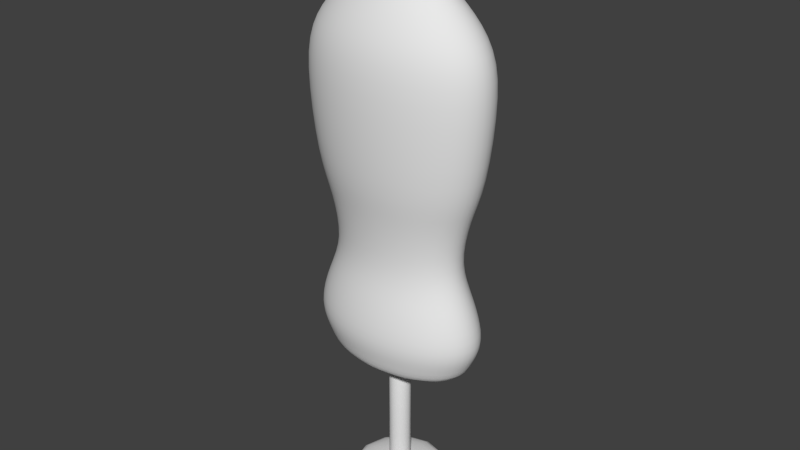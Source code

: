 # Source: mannequin.blend  (saved by Blender 2.75.0; exported with 4.5.12 LTS)
import bpy
from mathutils import Matrix  # noqa: F401  (used for matrix-valued properties, if any)

bpy.ops.wm.read_factory_settings(use_empty=True)
scene = bpy.context.scene
scene.name = 'Scene'

# ---- collections
col_collection_1 = bpy.data.collections.new('Collection 1'); scene.collection.children.link(col_collection_1)

# ---- world
world_world = bpy.data.worlds.new('World'); scene.world = world_world
world_world.color = (0.05088, 0.05088, 0.05088)
world_world.use_sun_shadow = False
world_world.sun_shadow_jitter_overblur = 0.0
world_world.cycles.sampling_method = 'MANUAL'
world_world.cycles.sample_map_resolution = 256

# ---- meshes
me_circle = bpy.data.meshes.new('Circle')
me_circle.from_pydata([(0.0, 1.0, 0.0), (-0.5, 0.866, 0.0), (-0.866, 0.5, 0.0), (-1.0, -4.371e-08, 0.0), (-0.866, -0.5, 0.0), (-0.5, -0.866, 0.0), (-1.51e-07, -1.0, 0.0), (0.5, -0.866, 0.0), (0.866, -0.5, 0.0), (1.0, -4.649e-07, 0.0), (0.866, 0.5, 0.0), (0.5, 0.866, 0.0), (-2.333e-09, 1.117, 0.2761), (-0.5587, 0.9677, 0.2761), (-0.9677, 0.5587, 0.2761), (-1.117, -3.251e-08, 0.2761), (-0.9677, -0.5587, 0.2761), (-0.5587, -0.9677, 0.2761), (-1.711e-07, -1.117, 0.2761), (0.5587, -0.9677, 0.2761), (0.9677, -0.5587, 0.2761), (1.117, -5.032e-07, 0.2761), (0.9677, 0.5587, 0.2761), (0.5587, 0.9677, 0.2761), (-7.544e-09, 1.3, 0.5882), (-0.6499, 1.126, 0.5882), (-1.126, 0.6499, 0.5882), (-1.3, -1.188e-08, 0.5882), (-1.126, -0.6499, 0.5882), (-0.6499, -1.126, 0.5882), (-2.038e-07, -1.3, 0.5882), (0.6499, -1.126, 0.5882), (1.126, -0.6499, 0.5882), (1.3, -5.593e-07, 0.5882), (1.126, 0.6499, 0.5882), (0.6499, 1.126, 0.5882), (-4.527e-09, 1.12, 1.111), (-0.56, 0.9699, 1.111), (-0.9699, 0.56, 1.111), (-1.12, -2.948e-08, 1.111), (-0.9699, -0.56, 1.111), (-0.56, -0.9699, 1.111), (-1.736e-07, -1.12, 1.111), (0.56, -0.9699, 1.111), (0.9699, -0.56, 1.111), (1.12, -5.012e-07, 1.111), (0.9699, 0.56, 1.111), (0.56, 0.9699, 1.111), (-5.462e-10, 0.886, 1.583), (-0.443, 0.7673, 1.583), (-0.7673, 0.443, 1.583), (-0.886, -4.823e-08, 1.583), (-0.7673, -0.443, 1.583), (-0.443, -0.7673, 1.583), (-1.343e-07, -0.886, 1.583), (0.443, -0.7673, 1.583), (0.7673, -0.443, 1.583), (0.886, -4.214e-07, 1.583), (0.7673, 0.443, 1.583), (0.443, 0.7673, 1.583), (3.01e-10, 1.054, 2.294), (-0.527, 0.9128, 2.294), (-0.9128, 0.527, 2.294), (-1.054, -3.193e-08, 2.294), (-0.9128, -0.527, 2.294), (-0.527, -0.9128, 2.294), (-1.589e-07, -1.054, 2.294), (0.527, -0.9128, 2.294), (0.9128, -0.527, 2.294), (1.054, -4.759e-07, 2.294), (0.9128, 0.527, 2.294), (0.527, 0.9128, 2.294), (-6.615e-09, 1.239, 2.685), (-0.6194, 1.073, 2.685), (-1.073, 0.6194, 2.685), (-1.239, -1.49e-08, 2.685), (-1.073, -0.6194, 2.685), (-0.6194, -1.073, 2.685), (-1.937e-07, -1.239, 2.685), (0.6194, -1.073, 2.685), (1.073, -0.6194, 2.685), (1.239, -5.367e-07, 2.685), (1.073, 0.6194, 2.685), (0.6194, 1.073, 2.685), (-1.032e-08, 1.387, 3.925), (-0.6936, 1.201, 3.925), (-1.201, 0.6936, 3.925), (-1.387, 2.376e-09, 3.925), (-1.201, -0.6936, 3.925), (-0.6936, -1.201, 3.925), (-2.198e-07, -1.387, 3.925), (0.6936, -1.201, 3.925), (1.201, -0.6936, 3.925), (1.387, -5.82e-07, 3.925), (1.201, 0.6936, 3.925), (0.6936, 1.201, 3.925), (-2.98e-09, 1.228, 4.463), (-0.6142, 1.064, 4.463), (-1.064, 0.6142, 4.463), (-1.228, -1.269e-08, 4.463), (-1.064, -0.6142, 4.463), (-0.6142, -1.064, 4.463), (-1.885e-07, -1.228, 4.463), (0.6142, -1.064, 4.463), (1.064, -0.6142, 4.463), (1.228, -5.301e-07, 4.463), (1.064, 0.6142, 4.463), (0.6142, 1.064, 4.463), (8.463e-09, 0.7964, 4.894), (-0.3982, 0.6897, 4.894), (-0.6897, 0.3982, 4.894), (-0.7964, -5.365e-08, 4.894), (-0.6897, -0.3982, 4.894), (-0.3982, -0.6897, 4.894), (-1.118e-07, -0.7964, 4.894), (0.3982, -0.6897, 4.894), (0.6897, -0.3982, 4.894), (0.7964, -3.891e-07, 4.894), (0.6897, 0.3982, 4.894), (0.3982, 0.6897, 4.894), (8.812e-09, 0.4261, 5.198), (-0.213, 0.369, 5.198), (-0.369, 0.213, 5.198), (-0.4261, -8.61e-08, 5.198), (-0.369, -0.213, 5.198), (-0.213, -0.369, 5.198), (-5.553e-08, -0.4261, 5.198), (0.213, -0.369, 5.198), (0.369, -0.213, 5.198), (0.4261, -2.656e-07, 5.198), (0.369, 0.213, 5.198), (0.213, 0.369, 5.198), (8.812e-09, 0.4261, 5.808), (-0.213, 0.369, 5.808), (-0.369, 0.213, 5.808), (-0.4261, -8.61e-08, 5.808), (-0.369, -0.213, 5.808), (-0.213, -0.369, 5.808), (-5.553e-08, -0.4261, 5.808), (0.213, -0.369, 5.808), (0.369, -0.213, 5.808), (0.4261, -2.656e-07, 5.808), (0.369, 0.213, 5.808), (0.213, 0.369, 5.808)], [], [(9, 8, 20, 21), (6, 5, 17, 18), (3, 2, 14, 15), (10, 9, 21, 22), (7, 6, 18, 19), (4, 3, 15, 16), (11, 10, 22, 23), (1, 0, 12, 13), (8, 7, 19, 20), (5, 4, 16, 17), (0, 11, 23, 12), (2, 1, 13, 14), (16, 15, 27, 28), (23, 22, 34, 35), (13, 12, 24, 25), (20, 19, 31, 32), (17, 16, 28, 29), (12, 23, 35, 24), (14, 13, 25, 26), (21, 20, 32, 33), (18, 17, 29, 30), (15, 14, 26, 27), (22, 21, 33, 34), (19, 18, 30, 31), (31, 30, 42, 43), (28, 27, 39, 40), (35, 34, 46, 47), (25, 24, 36, 37), (32, 31, 43, 44), (29, 28, 40, 41), (24, 35, 47, 36), (26, 25, 37, 38), (33, 32, 44, 45), (30, 29, 41, 42), (27, 26, 38, 39), (34, 33, 45, 46), (43, 42, 54, 55), (40, 39, 51, 52), (47, 46, 58, 59), (37, 36, 48, 49), (44, 43, 55, 56), (41, 40, 52, 53), (36, 47, 59, 48), (38, 37, 49, 50), (45, 44, 56, 57), (42, 41, 53, 54), (39, 38, 50, 51), (46, 45, 57, 58), (58, 57, 69, 70), (55, 54, 66, 67), (52, 51, 63, 64), (59, 58, 70, 71), (49, 48, 60, 61), (56, 55, 67, 68), (53, 52, 64, 65), (48, 59, 71, 60), (50, 49, 61, 62), (57, 56, 68, 69), (54, 53, 65, 66), (51, 50, 62, 63), (63, 62, 74, 75), (70, 69, 81, 82), (67, 66, 78, 79), (64, 63, 75, 76), (71, 70, 82, 83), (61, 60, 72, 73), (68, 67, 79, 80), (65, 64, 76, 77), (60, 71, 83, 72), (62, 61, 73, 74), (69, 68, 80, 81), (66, 65, 77, 78), (75, 74, 86, 87), (82, 81, 93, 94), (79, 78, 90, 91), (76, 75, 87, 88), (83, 82, 94, 95), (73, 72, 84, 85), (80, 79, 91, 92), (77, 76, 88, 89), (72, 83, 95, 84), (74, 73, 85, 86), (81, 80, 92, 93), (78, 77, 89, 90), (90, 89, 101, 102), (87, 86, 98, 99), (94, 93, 105, 106), (91, 90, 102, 103), (88, 87, 99, 100), (95, 94, 106, 107), (85, 84, 96, 97), (92, 91, 103, 104), (89, 88, 100, 101), (84, 95, 107, 96), (86, 85, 97, 98), (93, 92, 104, 105), (102, 101, 113, 114), (99, 98, 110, 111), (106, 105, 117, 118), (103, 102, 114, 115), (100, 99, 111, 112), (107, 106, 118, 119), (97, 96, 108, 109), (104, 103, 115, 116), (101, 100, 112, 113), (96, 107, 119, 108), (98, 97, 109, 110), (105, 104, 116, 117), (117, 116, 128, 129), (114, 113, 125, 126), (111, 110, 122, 123), (118, 117, 129, 130), (115, 114, 126, 127), (112, 111, 123, 124), (119, 118, 130, 131), (109, 108, 120, 121), (116, 115, 127, 128), (113, 112, 124, 125), (108, 119, 131, 120), (110, 109, 121, 122), (122, 121, 133, 134), (129, 128, 140, 141), (126, 125, 137, 138), (123, 122, 134, 135), (130, 129, 141, 142), (127, 126, 138, 139), (124, 123, 135, 136), (131, 130, 142, 143), (121, 120, 132, 133), (128, 127, 139, 140), (125, 124, 136, 137), (120, 131, 143, 132), (133, 132, 143, 142, 141, 140, 139, 138, 137, 136, 135, 134), (1, 2, 3, 4, 5, 6, 7, 8, 9, 10, 11, 0)])
me_circle.polygons.foreach_set('use_smooth', [True] * 134)
me_circle.use_remesh_preserve_volume = False
me_circle.use_remesh_preserve_attributes = False
me_circle.use_mirror_vertex_groups = False
me_circle.update()
me_cylinder_001 = bpy.data.meshes.new('Cylinder.001')
me_cylinder_001.from_pydata([(0.0, 1.0, -1.0), (0.0, 1.0, 1.0), (0.5, 0.866, -1.0), (0.5, 0.866, 1.0), (0.866, 0.5, -1.0), (0.866, 0.5, 1.0), (1.0, -4.371e-08, -1.0), (1.0, -4.371e-08, 1.0), (0.866, -0.5, -1.0), (0.866, -0.5, 1.0), (0.5, -0.866, -1.0), (0.5, -0.866, 1.0), (1.51e-07, -1.0, -1.0), (1.51e-07, -1.0, 1.0), (-0.5, -0.866, -1.0), (-0.5, -0.866, 1.0), (-0.866, -0.5, -1.0), (-0.866, -0.5, 1.0), (-1.0, -4.649e-07, -1.0), (-1.0, -4.649e-07, 1.0), (-0.866, 0.5, -1.0), (-0.866, 0.5, 1.0), (-0.5, 0.866, -1.0), (-0.5, 0.866, 1.0)], [], [(0, 1, 3, 2), (2, 3, 5, 4), (4, 5, 7, 6), (6, 7, 9, 8), (8, 9, 11, 10), (10, 11, 13, 12), (12, 13, 15, 14), (14, 15, 17, 16), (16, 17, 19, 18), (18, 19, 21, 20), (3, 1, 23, 21, 19, 17, 15, 13, 11, 9, 7, 5), (22, 23, 1, 0), (20, 21, 23, 22), (0, 2, 4, 6, 8, 10, 12, 14, 16, 18, 20, 22)])
me_cylinder_001.polygons.foreach_set('use_smooth', [True] * 14)
me_cylinder_001.use_remesh_preserve_volume = False
me_cylinder_001.use_remesh_preserve_attributes = False
me_cylinder_001.use_mirror_vertex_groups = False
me_cylinder_001.update()
me_sphere = bpy.data.meshes.new('Sphere')
me_sphere.from_pydata([(-0.2588, 0.0, 0.9659), (-0.5, 0.0, 0.866), (-0.7071, 0.0, 0.7071), (-0.866, 0.0, 0.5), (-0.9659, 0.0, 0.2588), (-1.0, 0.0, 7.55e-08), (-0.9659, 0.0, -0.2588), (-0.866, 0.0, -0.5), (-0.7071, 0.0, -0.7071), (-0.5, 0.0, -0.866), (-0.2588, 0.0, -0.9659), (-0.2241, 0.1294, 0.9659), (-0.433, 0.25, 0.866), (-0.6124, 0.3536, 0.7071), (-0.75, 0.433, 0.5), (-0.8365, 0.483, 0.2588), (-0.866, 0.5, 7.55e-08), (-0.8365, 0.483, -0.2588), (-0.75, 0.433, -0.5), (-0.6124, 0.3536, -0.7071), (-0.433, 0.25, -0.866), (-0.2241, 0.1294, -0.9659), (-3.894e-07, 0.0, -1.0), (-0.1294, 0.2241, 0.9659), (-0.25, 0.433, 0.866), (-0.3536, 0.6124, 0.7071), (-0.433, 0.75, 0.5), (-0.483, 0.8365, 0.2588), (-0.5, 0.866, 7.55e-08), (-0.483, 0.8365, -0.2588), (-0.433, 0.75, -0.5), (-0.3536, 0.6124, -0.7071), (-0.25, 0.433, -0.866), (-0.1294, 0.2241, -0.9659), (-4.023e-07, 0.2588, 0.9659), (-3.8e-07, 0.5, 0.866), (-3.8e-07, 0.7071, 0.7071), (-3.8e-07, 0.866, 0.5), (-3.502e-07, 0.9659, 0.2588), (-3.8e-07, 1.0, 7.55e-08), (-4.098e-07, 0.9659, -0.2588), (-3.8e-07, 0.866, -0.5), (-3.8e-07, 0.7071, -0.7071), (-3.651e-07, 0.5, -0.866), (-3.874e-07, 0.2588, -0.9659), (0.1294, 0.2241, 0.9659), (0.25, 0.433, 0.866), (0.3536, 0.6124, 0.7071), (0.433, 0.75, 0.5), (0.483, 0.8365, 0.2588), (0.5, 0.866, 7.55e-08), (0.483, 0.8365, -0.2588), (0.433, 0.75, -0.5), (0.3536, 0.6124, -0.7071), (0.25, 0.433, -0.866), (0.1294, 0.2241, -0.9659), (-7.267e-07, -1.947e-07, 1.0), (0.2241, 0.1294, 0.9659), (0.433, 0.25, 0.866), (0.6124, 0.3536, 0.7071), (0.75, 0.433, 0.5), (0.8365, 0.483, 0.2588), (0.866, 0.5, 7.55e-08), (0.8365, 0.483, -0.2588), (0.75, 0.433, -0.5), (0.6124, 0.3536, -0.7071), (0.433, 0.25, -0.866), (0.2241, 0.1294, -0.9659), (0.2588, 6.458e-09, 0.9659), (0.5, -3.079e-08, 0.866), (0.7071, -7.55e-08, 0.7071), (0.866, -1.589e-08, 0.5), (0.9659, -4.57e-08, 0.2588), (1.0, -7.55e-08, 7.55e-08), (0.9659, -4.57e-08, -0.2588), (0.866, -4.57e-08, -0.5), (0.7071, -4.57e-08, -0.7071), (0.5, -6.06e-08, -0.866), (0.2588, 6.458e-09, -0.9659), (0.2241, -0.1294, 0.9659), (0.433, -0.25, 0.866), (0.6124, -0.3536, 0.7071), (0.75, -0.433, 0.5), (0.8365, -0.483, 0.2588), (0.866, -0.5, 7.55e-08), (0.8365, -0.483, -0.2588), (0.75, -0.433, -0.5), (0.6124, -0.3536, -0.7071), (0.433, -0.25, -0.866), (0.2241, -0.1294, -0.9659), (0.1294, -0.2241, 0.9659), (0.25, -0.433, 0.866), (0.3536, -0.6124, 0.7071), (0.433, -0.75, 0.5), (0.483, -0.8365, 0.2588), (0.5, -0.866, 7.55e-08), (0.483, -0.8365, -0.2588), (0.433, -0.75, -0.5), (0.3536, -0.6124, -0.7071), (0.25, -0.433, -0.866), (0.1294, -0.2241, -0.9659), (-4.098e-07, -0.2588, 0.9659), (-4.545e-07, -0.5, 0.866), (-5.29e-07, -0.7071, 0.7071), (-4.396e-07, -0.866, 0.5), (-4.694e-07, -0.9659, 0.2588), (-5.588e-07, -1.0, 7.55e-08), (-4.694e-07, -0.9659, -0.2588), (-4.694e-07, -0.866, -0.5), (-4.098e-07, -0.7071, -0.7071), (-4.992e-07, -0.5, -0.866), (-4.023e-07, -0.2588, -0.9659), (-0.1294, -0.2241, 0.9659), (-0.25, -0.433, 0.866), (-0.3536, -0.6124, 0.7071), (-0.433, -0.75, 0.5), (-0.483, -0.8365, 0.2588), (-0.5, -0.866, 7.55e-08), (-0.483, -0.8365, -0.2588), (-0.433, -0.75, -0.5), (-0.3536, -0.6124, -0.7071), (-0.25, -0.433, -0.866), (-0.1294, -0.2241, -0.9659), (-0.2241, -0.1294, 0.9659), (-0.433, -0.25, 0.866), (-0.6124, -0.3536, 0.7071), (-0.75, -0.433, 0.5), (-0.8365, -0.483, 0.2588), (-0.866, -0.5, 7.55e-08), (-0.8365, -0.483, -0.2588), (-0.75, -0.433, -0.5), (-0.6124, -0.3536, -0.7071), (-0.433, -0.25, -0.866), (-0.2241, -0.1294, -0.9659)], [], [(4, 3, 14, 15), (1, 0, 11, 12), (8, 7, 18, 19), (5, 4, 15, 16), (2, 1, 12, 13), (9, 8, 19, 20), (6, 5, 16, 17), (3, 2, 13, 14), (10, 9, 20, 21), (7, 6, 17, 18), (13, 12, 24, 25), (20, 19, 31, 32), (17, 16, 28, 29), (14, 13, 25, 26), (21, 20, 32, 33), (18, 17, 29, 30), (15, 14, 26, 27), (12, 11, 23, 24), (19, 18, 30, 31), (16, 15, 27, 28), (24, 23, 34, 35), (31, 30, 41, 42), (28, 27, 38, 39), (25, 24, 35, 36), (32, 31, 42, 43), (29, 28, 39, 40), (26, 25, 36, 37), (33, 32, 43, 44), (30, 29, 40, 41), (27, 26, 37, 38), (37, 36, 47, 48), (44, 43, 54, 55), (41, 40, 51, 52), (38, 37, 48, 49), (35, 34, 45, 46), (42, 41, 52, 53), (39, 38, 49, 50), (36, 35, 46, 47), (43, 42, 53, 54), (40, 39, 50, 51), (47, 46, 58, 59), (54, 53, 65, 66), (51, 50, 62, 63), (48, 47, 59, 60), (55, 54, 66, 67), (52, 51, 63, 64), (49, 48, 60, 61), (46, 45, 57, 58), (53, 52, 64, 65), (50, 49, 61, 62), (61, 60, 71, 72), (58, 57, 68, 69), (65, 64, 75, 76), (62, 61, 72, 73), (59, 58, 69, 70), (66, 65, 76, 77), (63, 62, 73, 74), (60, 59, 70, 71), (67, 66, 77, 78), (64, 63, 74, 75), (71, 70, 81, 82), (78, 77, 88, 89), (75, 74, 85, 86), (72, 71, 82, 83), (69, 68, 79, 80), (76, 75, 86, 87), (73, 72, 83, 84), (70, 69, 80, 81), (77, 76, 87, 88), (74, 73, 84, 85), (84, 83, 94, 95), (81, 80, 91, 92), (88, 87, 98, 99), (85, 84, 95, 96), (82, 81, 92, 93), (89, 88, 99, 100), (86, 85, 96, 97), (83, 82, 93, 94), (80, 79, 90, 91), (87, 86, 97, 98), (94, 93, 104, 105), (91, 90, 101, 102), (98, 97, 108, 109), (95, 94, 105, 106), (92, 91, 102, 103), (99, 98, 109, 110), (96, 95, 106, 107), (93, 92, 103, 104), (100, 99, 110, 111), (97, 96, 107, 108), (107, 106, 117, 118), (104, 103, 114, 115), (111, 110, 121, 122), (108, 107, 118, 119), (105, 104, 115, 116), (102, 101, 112, 113), (109, 108, 119, 120), (106, 105, 116, 117), (103, 102, 113, 114), (110, 109, 120, 121), (117, 116, 127, 128), (114, 113, 124, 125), (121, 120, 131, 132), (118, 117, 128, 129), (115, 114, 125, 126), (122, 121, 132, 133), (119, 118, 129, 130), (116, 115, 126, 127), (113, 112, 123, 124), (120, 119, 130, 131), (22, 10, 21), (0, 56, 11), (11, 56, 23), (22, 21, 33), (22, 33, 44), (23, 56, 34), (34, 56, 45), (22, 44, 55), (45, 56, 57), (22, 55, 67), (22, 67, 78), (57, 56, 68), (68, 56, 79), (22, 78, 89), (79, 56, 90), (22, 89, 100), (22, 100, 111), (90, 56, 101), (101, 56, 112), (22, 111, 122), (112, 56, 123), (22, 122, 133), (130, 129, 6, 7), (127, 126, 3, 4), (22, 133, 10), (124, 123, 0, 1), (131, 130, 7, 8), (128, 127, 4, 5), (125, 124, 1, 2), (132, 131, 8, 9), (129, 128, 5, 6), (126, 125, 2, 3), (133, 132, 9, 10), (123, 56, 0)])
me_sphere.polygons.foreach_set('use_smooth', [True] * 144)
me_sphere.use_remesh_preserve_volume = False
me_sphere.use_remesh_preserve_attributes = False
me_sphere.use_mirror_vertex_groups = False
me_sphere.update()

# ---- objects
ob_circle = bpy.data.objects.new('Circle', me_circle)
ob_cylinder_001 = bpy.data.objects.new('Cylinder.001', me_cylinder_001)
ob_sphere = bpy.data.objects.new('Sphere', me_sphere)

# ---- transforms, parenting, visibility, modifiers, constraints
ob_circle.location = (0.0, 0.0, -0.9541)
ob_circle.scale = (1.0, 0.5665, 1.0)
ob_circle.lineart.crease_threshold = 0.0
_m = ob_circle.modifiers.new('Subsurf', 'SUBSURF')
_m.uv_smooth = 'PRESERVE_CORNERS'
_m.quality = 2
_m.show_only_control_edges = False
ob_cylinder_001.location = (0.0, 0.0, -1.792)
ob_cylinder_001.scale = (0.1448, 0.1448, 0.9027)
ob_cylinder_001.lineart.crease_threshold = 0.0
ob_sphere.location = (0.0, 0.0, -2.752)
ob_sphere.scale = (0.6462, 0.6462, 0.1486)
ob_sphere.lineart.crease_threshold = 0.0

# ---- collection membership
col_collection_1.objects.link(ob_circle)
col_collection_1.objects.link(ob_cylinder_001)
col_collection_1.objects.link(ob_sphere)

# ---- scene / render settings (as saved in the file)
scene.frame_start = 1; scene.frame_end = 250; scene.frame_set(1)
scene.render.engine = 'BLENDER_EEVEE_NEXT'
scene.render.image_settings.color_mode = 'RGB'
scene.render.image_settings.compression = 90
scene.render.resolution_percentage = 50
scene.render.dither_intensity = 0.0
scene.render.bake_margin = 2
scene.cycles.use_denoising = False
scene.cycles.samples = 10
scene.cycles.sampling_pattern = 'TABULATED_SOBOL'
scene.cycles.light_sampling_threshold = 0.0
scene.cycles.use_adaptive_sampling = False
scene.cycles.use_light_tree = False
scene.cycles.blur_glossy = 0.0
scene.cycles.volume_bounces = 1
scene.cycles.pixel_filter_type = 'GAUSSIAN'
scene.cycles.sample_clamp_indirect = 0.0
scene.view_settings.view_transform = 'Standard'
bpy.context.view_layer.update()

# ---- added for rendering (the .blend has no active camera and no usable light): camera, sun
cam_auto = bpy.data.cameras.new('AutoCamera')
cam_auto.lens = 50.0
cam_auto.sensor_width = 36.0
cam_auto.clip_end = 1000.0
ob_auto_camera = bpy.data.objects.new('AutoCamera', cam_auto)
scene.collection.objects.link(ob_auto_camera)
ob_auto_camera.location = (7.75827, -9.30992, 7.18323)
ob_auto_camera.rotation_euler = (1.09748, -7.21219e-08, 0.694738)
scene.camera = ob_auto_camera
light_auto_sun = bpy.data.lights.new('AutoSun', 'SUN')
light_auto_sun.energy = 3.0
light_auto_sun.angle = 0.0523599
ob_auto_sun = bpy.data.objects.new('AutoSun', light_auto_sun)
scene.collection.objects.link(ob_auto_sun)
ob_auto_sun.rotation_euler = (0.872665, 0.174533, 0.523599)
bpy.context.view_layer.update()
